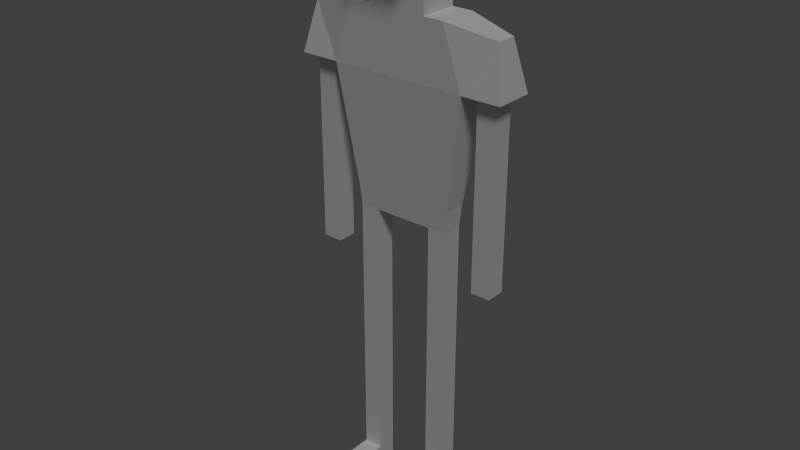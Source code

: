 # Source: Male_Player.blend  (saved by Blender 2.76.0; exported with 4.5.12 LTS)
import bpy
from mathutils import Matrix  # noqa: F401  (used for matrix-valued properties, if any)

bpy.ops.wm.read_factory_settings(use_empty=True)
scene = bpy.context.scene
scene.name = 'Scene'

# ---- collections
col_collection_1 = bpy.data.collections.new('Collection 1'); scene.collection.children.link(col_collection_1)

# ---- materials (node trees are filled in below, after node groups)
mat_player_material = bpy.data.materials.new('Player Material')
mat_player_material.alpha_threshold = 0.0
mat_player_material.use_transparent_shadow = False
mat_player_material.roughness = 0.5

# ---- material node trees

# ---- world
world_world = bpy.data.worlds.new('World'); scene.world = world_world
world_world.color = (0.05088, 0.05088, 0.05088)
world_world.use_sun_shadow = False
world_world.sun_shadow_jitter_overblur = 0.0
world_world.cycles.sampling_method = 'MANUAL'
world_world.cycles.sample_map_resolution = 256

# ---- lights
light_lamp = bpy.data.lights.new('Lamp', 'SUN')
light_lamp.transmission_factor = 0.0
light_lamp.cutoff_distance = 30.0
light_lamp.angle = 0.1993
light_lamp.energy = 1.0
light_lamp.shadow_buffer_clip_start = 1.001
light_lamp.shadow_soft_size = 0.1
light_lamp.shadow_cascade_max_distance = 1000.0
light_lamp.cycles.use_multiple_importance_sampling = False

# ---- meshes
me_player = bpy.data.meshes.new('Player')
me_player.from_pydata([(0.5, -0.1, -1.0), (0.5, -0.2, 1.0), (0.5, 0.1, -1.0), (0.5, 0.2, 1.0), (0.3, -0.2, 1.0), (0.2, -0.1, 1.9), (0.3, 0.2, 1.0), (0.2, 0.1, 1.9), (1.1, -0.2, 0.4), (1.0, -0.1, 0.9), (1.1, 0.2, 0.4), (1.0, 0.1, 0.9), (-0.3, -0.5, 1.58), (-0.3, -0.5, 1.6), (0.3, -0.2, 1.58), (0.3, -0.2, 1.6), (0.3, -0.1, -4.0), (0.3, -0.1, -1.0), (0.3, 0.1, -4.0), (0.3, 0.1, -1.0), (0.5, -0.1, -4.0), (0.5, 0.1, -4.0), (0.7, 0.2, 0.4), (0.7, -0.2, 0.4), (0.8, -0.1, -1.5), (0.8, -0.1, 0.4), (0.8, 0.1, -1.5), (0.8, 0.1, 0.4), (1.0, -0.1, -1.5), (1.0, -0.1, 0.4), (1.0, 0.1, -1.5), (1.0, 0.1, 0.4), (0.3, -0.1, -2.5), (0.3, 0.1, -2.5), (0.5, 0.1, -2.5), (0.5, -0.1, -2.5), (0.3, 0.1, -3.8), (0.5, 0.1, -3.8), (0.5, -0.1, -3.8), (0.3, -0.1, -3.8), (0.5, -0.5, -3.8), (0.5, -0.5, -4.0), (0.3, -0.5, -4.0), (0.3, -0.5, -3.8), (0.3, 0.2, 1.6), (-0.5, -0.1, -1.0), (-0.5, -0.2, 1.0), (-0.5, 0.1, -1.0), (-0.5, 0.2, 1.0), (-0.3, -0.2, 1.0), (-0.2, -0.1, 1.9), (-0.3, 0.2, 1.0), (-0.2, 0.1, 1.9), (-1.1, -0.2, 0.4), (-1.0, -0.1, 0.9), (-1.1, 0.2, 0.4), (-1.0, 0.1, 0.9), (0.3, -0.5, 1.58), (0.3, -0.5, 1.6), (-0.3, -0.2, 1.58), (-0.3, -0.2, 1.6), (-0.3, -0.1, -4.0), (-0.3, -0.1, -1.0), (-0.3, 0.1, -4.0), (-0.3, 0.1, -1.0), (-0.5, -0.1, -4.0), (-0.5, 0.1, -4.0), (-0.7, 0.2, 0.4), (-0.7, -0.2, 0.4), (-0.8, -0.1, -1.5), (-0.8, -0.1, 0.4), (-0.8, 0.1, -1.5), (-0.8, 0.1, 0.4), (-1.0, -0.1, -1.5), (-1.0, -0.1, 0.4), (-1.0, 0.1, -1.5), (-1.0, 0.1, 0.4), (-0.3, -0.1, -2.5), (-0.3, 0.1, -2.5), (-0.5, 0.1, -2.5), (-0.5, -0.1, -2.5), (-0.3, 0.1, -3.8), (-0.5, 0.1, -3.8), (-0.5, -0.1, -3.8), (-0.3, -0.1, -3.8), (-0.5, -0.5, -3.8), (-0.5, -0.5, -4.0), (-0.3, -0.5, -4.0), (-0.3, -0.5, -3.8), (-0.3, 0.2, 1.6), (0.3, 0.2, 1.58), (-0.3, 0.2, 1.58), (0.42, -0.2, 0.4), (0.42, 0.2, 0.4), (-0.42, -0.2, 0.4), (-0.42, 0.2, 0.4), (-0.8, -0.1, -0.36), (-0.8, 0.1, -0.36), (-1.0, 0.1, -0.36), (-1.0, -0.1, -0.36), (0.8, -0.1, -0.36), (0.8, 0.1, -0.36), (1.0, 0.1, -0.36), (1.0, -0.1, -0.36), (0.5154, 0.1154, -0.785), (0.5154, -0.1154, -0.785), (-0.5154, 0.1154, -0.785), (-0.5154, -0.1154, -0.785), (-0.3031, 0.2154, -0.785), (0.3031, -0.1154, -0.785), (0.3031, 0.2154, -0.785), (-0.3031, -0.1154, -0.785), (0.0, 0.1, -1.0), (0.0, -0.1, -1.0), (0.0, 0.1, 1.9), (0.0, 0.2, 1.6), (0.0, 0.2, 1.58), (0.0, 0.2, 1.0)], [], [(108, 106, 67, 95), (104, 105, 0, 2), (11, 9, 8, 10), (60, 59, 12, 13), (50, 5, 7, 114, 52), (39, 36, 18, 16), (36, 37, 21, 18), (37, 38, 20, 21), (20, 38, 40, 41), (16, 18, 21, 20), (100, 101, 26, 24), (101, 102, 30, 26), (102, 103, 28, 30), (103, 100, 24, 28), (24, 26, 30, 28), (17, 19, 33, 32), (3, 11, 10, 22), (9, 1, 23, 8), (23, 22, 10, 8), (9, 11, 3, 1), (0, 17, 32, 35), (2, 0, 35, 34), (19, 2, 34, 33), (35, 32, 39, 38), (34, 35, 38, 37), (33, 34, 37, 36), (32, 33, 36, 39), (40, 43, 42, 41), (38, 39, 43, 40), (39, 16, 42, 43), (16, 20, 41, 42), (115, 116, 91, 89), (115, 89, 52, 114), (7, 5, 15, 44), (15, 60, 13, 58), (106, 47, 45, 107), (56, 55, 53, 54), (117, 51, 91, 116), (84, 61, 63, 81), (81, 63, 66, 82), (82, 66, 65, 83), (65, 86, 85, 83), (61, 65, 66, 63), (96, 69, 71, 97), (97, 71, 75, 98), (98, 75, 73, 99), (99, 73, 69, 96), (69, 73, 75, 71), (62, 77, 78, 64), (48, 67, 55, 56), (54, 53, 68, 46), (68, 53, 55, 67), (54, 46, 48, 56), (45, 80, 77, 62), (47, 79, 80, 45), (64, 78, 79, 47), (80, 83, 84, 77), (79, 82, 83, 80), (78, 81, 82, 79), (77, 84, 81, 78), (85, 86, 87, 88), (83, 85, 88, 84), (84, 88, 87, 61), (61, 87, 86, 65), (57, 58, 13, 12), (52, 89, 60, 50), (112, 19, 17, 113), (60, 15, 5, 50), (90, 14, 4, 6), (91, 51, 49, 59), (89, 91, 59, 60), (44, 15, 14, 90), (104, 110, 93, 22), (110, 108, 95, 93), (109, 17, 0, 105), (1, 3, 6, 4), (3, 22, 93, 6), (1, 4, 92, 23), (111, 62, 113, 17, 109), (14, 15, 58, 57), (49, 46, 68, 94), (51, 95, 67, 48), (49, 51, 48, 46), (107, 45, 62, 111), (74, 99, 96, 70), (76, 98, 99, 74), (72, 97, 98, 76), (70, 96, 97, 72), (29, 25, 100, 103), (31, 29, 103, 102), (27, 31, 102, 101), (25, 27, 101, 100), (6, 93, 95, 51, 117), (68, 107, 111, 94), (92, 109, 105, 23), (94, 92, 4, 49), (2, 19, 110, 104), (94, 111, 109, 92), (67, 106, 107, 68), (22, 23, 105, 104), (64, 47, 106, 108), (64, 112, 113, 62), (6, 117, 116, 90), (44, 115, 114, 7), (44, 90, 116, 115), (59, 49, 4, 14), (19, 112, 64, 108, 110), (59, 14, 57, 12)])
_uv = me_player.uv_layers.new(name='UVMap')
_uv.uv.foreach_set('vector', [0.3235, 0.1057, 0.3631, 0.1137, 0.3339, 0.3245, 0.2867, 0.3085, 0.1899, 0.05995, 0.1537, 0.04067, 0.1737, 0.007987, 0.2052, 0.02431, 0.05062, 0.3277, 0.02488, 0.341, 0.002413, 0.268, 0.04339, 0.2857, 0.7598, 0.6466, 0.7598, 0.65, 0.7097, 0.6499, 0.7097, 0.6466, 0.8126, 0.63, 0.8126, 0.5632, 0.846, 0.5633, 0.846, 0.5966, 0.8459, 0.63, 0.5217, 0.7704, 0.5217, 0.738, 0.5541, 0.738, 0.5541, 0.7704, 0.5217, 0.9976, 0.5217, 0.9651, 0.5541, 0.9651, 0.5541, 0.9976, 0.5217, 0.9651, 0.5217, 0.9327, 0.5541, 0.9327, 0.5541, 0.9651, 0.5541, 0.9327, 0.5217, 0.9327, 0.5217, 0.8678, 0.5541, 0.8678, 0.5866, 0.9976, 0.5541, 0.9976, 0.5541, 0.9651, 0.5866, 0.9651, 0.9601, 0.5968, 0.9926, 0.5968, 0.9926, 0.7818, 0.9601, 0.7818, 0.8628, 0.5968, 0.8952, 0.5968, 0.8952, 0.7818, 0.8628, 0.7818, 0.8952, 0.5968, 0.9277, 0.5968, 0.9277, 0.7818, 0.8952, 0.7818, 0.9277, 0.5968, 0.9601, 0.5968, 0.9601, 0.7818, 0.9277, 0.7818, 0.9601, 0.7818, 0.9926, 0.7818, 0.9926, 0.8143, 0.9601, 0.8143, 0.002413, 0.8353, 0.002413, 0.8029, 0.2458, 0.8029, 0.2458, 0.8353, 0.1091, 0.3557, 0.05062, 0.3277, 0.04339, 0.2857, 0.09731, 0.2535, 0.719, 0.01691, 0.7347, 0.09976, 0.6373, 0.06731, 0.636, 0.002413, 0.0385, 0.217, 0.09731, 0.2535, 0.04339, 0.2857, 0.002413, 0.268, 0.02488, 0.341, 0.05062, 0.3277, 0.1091, 0.3557, 0.07145, 0.4104, 0.002413, 0.8678, 0.002413, 0.8353, 0.2458, 0.8353, 0.2458, 0.8678, 0.002413, 0.9002, 0.002413, 0.8678, 0.2458, 0.8678, 0.2458, 0.9002, 0.002413, 0.9327, 0.002413, 0.9002, 0.2458, 0.9002, 0.2458, 0.9327, 0.2458, 0.8678, 0.2458, 0.8353, 0.4568, 0.8353, 0.4568, 0.8678, 0.2458, 0.9002, 0.2458, 0.8678, 0.4568, 0.8678, 0.4568, 0.9002, 0.2458, 0.9327, 0.2458, 0.9002, 0.4568, 0.9002, 0.4568, 0.9327, 0.2458, 0.8353, 0.2458, 0.8029, 0.4568, 0.8029, 0.4568, 0.8353, 0.5217, 0.8678, 0.5217, 0.8353, 0.5541, 0.8353, 0.5541, 0.8678, 0.4568, 0.8678, 0.4568, 0.8353, 0.5217, 0.8353, 0.5217, 0.8678, 0.5217, 0.7704, 0.5541, 0.7704, 0.5541, 0.8353, 0.5217, 0.8353, 0.5866, 0.9976, 0.5866, 0.9651, 0.6515, 0.9651, 0.6515, 0.9976, 0.8337, 0.7174, 0.8319, 0.7202, 0.7946, 0.6954, 0.7966, 0.6932, 0.8337, 0.7174, 0.7966, 0.6932, 0.83, 0.658, 0.8579, 0.6733, 0.8301, 0.5353, 0.8126, 0.5632, 0.7599, 0.5465, 0.7968, 0.5001, 0.7599, 0.5465, 0.7598, 0.6466, 0.7097, 0.6466, 0.7098, 0.5465, 0.3631, 0.1137, 0.3702, 0.07642, 0.4047, 0.08012, 0.4034, 0.1177, 0.3319, 0.412, 0.361, 0.3811, 0.4047, 0.3888, 0.346, 0.4371, 0.8741, 0.3269, 0.8741, 0.2783, 0.9683, 0.2783, 0.9683, 0.3269, 0.1322, 0.506, 0.09977, 0.506, 0.09977, 0.4735, 0.1322, 0.4735, 0.1322, 0.7331, 0.09977, 0.7331, 0.09977, 0.7007, 0.1322, 0.7007, 0.1322, 0.7007, 0.09977, 0.7007, 0.09977, 0.6682, 0.1322, 0.6682, 0.09977, 0.6682, 0.09977, 0.6033, 0.1322, 0.6033, 0.1322, 0.6682, 0.06732, 0.7331, 0.06732, 0.7007, 0.09977, 0.7007, 0.09977, 0.7331, 0.8369, 0.2199, 0.8369, 0.03487, 0.8693, 0.03487, 0.8693, 0.2199, 0.7395, 0.2199, 0.7395, 0.03487, 0.772, 0.03487, 0.772, 0.2199, 0.772, 0.2199, 0.772, 0.03487, 0.8044, 0.03487, 0.8044, 0.2199, 0.8044, 0.2199, 0.8044, 0.03487, 0.8369, 0.03487, 0.8369, 0.2199, 0.8369, 0.03487, 0.8369, 0.002413, 0.8693, 0.002413, 0.8693, 0.03487, 0.6515, 0.5709, 0.4081, 0.5709, 0.4081, 0.5384, 0.6515, 0.5384, 0.2687, 0.4032, 0.3339, 0.3245, 0.361, 0.3811, 0.3319, 0.412, 0.719, 0.3449, 0.636, 0.3594, 0.6373, 0.2945, 0.7347, 0.262, 0.4027, 0.3265, 0.4047, 0.3888, 0.361, 0.3811, 0.3339, 0.3245, 0.346, 0.4371, 0.2691, 0.4687, 0.2687, 0.4032, 0.3319, 0.412, 0.6515, 0.6033, 0.4081, 0.6033, 0.4081, 0.5709, 0.6515, 0.5709, 0.6515, 0.6358, 0.4081, 0.6358, 0.4081, 0.6033, 0.6515, 0.6033, 0.6515, 0.6682, 0.4081, 0.6682, 0.4081, 0.6358, 0.6515, 0.6358, 0.4081, 0.6033, 0.1971, 0.6033, 0.1971, 0.5709, 0.4081, 0.5709, 0.4081, 0.6358, 0.1971, 0.6358, 0.1971, 0.6033, 0.4081, 0.6033, 0.4081, 0.6682, 0.1971, 0.6682, 0.1971, 0.6358, 0.4081, 0.6358, 0.4081, 0.5709, 0.1971, 0.5709, 0.1971, 0.5384, 0.4081, 0.5384, 0.1322, 0.6033, 0.09977, 0.6033, 0.09977, 0.5709, 0.1322, 0.5709, 0.1971, 0.6033, 0.1322, 0.6033, 0.1322, 0.5709, 0.1971, 0.5709, 0.1322, 0.506, 0.1322, 0.5709, 0.09977, 0.5709, 0.09977, 0.506, 0.06732, 0.7331, 0.002413, 0.7331, 0.002413, 0.7007, 0.06732, 0.7007, 0.7065, 0.5465, 0.7098, 0.5465, 0.7097, 0.6466, 0.7064, 0.6466, 0.83, 0.658, 0.7966, 0.6932, 0.7598, 0.6466, 0.8126, 0.63, 0.2881, 0.05103, 0.2387, 0.03536, 0.2492, 0.002413, 0.2987, 0.01822, 0.7598, 0.6466, 0.7599, 0.5465, 0.8126, 0.5632, 0.8126, 0.63, 0.9683, 0.05109, 0.9683, 0.116, 0.8741, 0.116, 0.8741, 0.05109, 0.9683, 0.2783, 0.8741, 0.2783, 0.8741, 0.2134, 0.9683, 0.2134, 0.7966, 0.6932, 0.7946, 0.6954, 0.7574, 0.6485, 0.7598, 0.6466, 0.7968, 0.5001, 0.7599, 0.5465, 0.7575, 0.5446, 0.7948, 0.4979, 0.1899, 0.05995, 0.2276, 0.07587, 0.1457, 0.2662, 0.09731, 0.2535, 0.2276, 0.07587, 0.3235, 0.1057, 0.2867, 0.3085, 0.1457, 0.2662, 0.4445, 0.1317, 0.4096, 0.1322, 0.4096, 0.09976, 0.4445, 0.09727, 0.07145, 0.4104, 0.1091, 0.3557, 0.1389, 0.3689, 0.1024, 0.43, 0.1091, 0.3557, 0.09731, 0.2535, 0.1457, 0.2662, 0.1389, 0.3689, 0.7347, 0.09976, 0.7347, 0.1322, 0.6373, 0.1127, 0.6373, 0.06731, 0.4445, 0.2301, 0.4096, 0.2296, 0.4096, 0.1809, 0.4096, 0.1322, 0.4445, 0.1317, 0.7599, 0.5432, 0.7599, 0.5465, 0.7098, 0.5465, 0.7098, 0.5431, 0.7347, 0.2296, 0.7347, 0.262, 0.6373, 0.2945, 0.6373, 0.249, 0.2362, 0.3987, 0.2867, 0.3085, 0.3339, 0.3245, 0.2687, 0.4032, 0.2345, 0.4678, 0.2362, 0.3987, 0.2687, 0.4032, 0.2691, 0.4687, 0.4445, 0.2645, 0.4096, 0.262, 0.4096, 0.2296, 0.4445, 0.2301, 0.8044, 0.3432, 0.8044, 0.2199, 0.8369, 0.2199, 0.8369, 0.3432, 0.772, 0.3432, 0.772, 0.2199, 0.8044, 0.2199, 0.8044, 0.3432, 0.7395, 0.3432, 0.7395, 0.2199, 0.772, 0.2199, 0.772, 0.3432, 0.8369, 0.3432, 0.8369, 0.2199, 0.8693, 0.2199, 0.8693, 0.3432, 0.9277, 0.4735, 0.9601, 0.4735, 0.9601, 0.5968, 0.9277, 0.5968, 0.8952, 0.4735, 0.9277, 0.4735, 0.9277, 0.5968, 0.8952, 0.5968, 0.8628, 0.4735, 0.8952, 0.4735, 0.8952, 0.5968, 0.8628, 0.5968, 0.9601, 0.4735, 0.9926, 0.4735, 0.9926, 0.5968, 0.9601, 0.5968, 0.1389, 0.3689, 0.1457, 0.2662, 0.2867, 0.3085, 0.2362, 0.3987, 0.1873, 0.3846, 0.6373, 0.2945, 0.4445, 0.2645, 0.4445, 0.2301, 0.6373, 0.249, 0.6373, 0.1127, 0.4445, 0.1317, 0.4445, 0.09727, 0.6373, 0.06731, 0.6373, 0.249, 0.6373, 0.1127, 0.7347, 0.1322, 0.7347, 0.2296, 0.2052, 0.02431, 0.2387, 0.03536, 0.2276, 0.07587, 0.1899, 0.05995, 0.6373, 0.249, 0.4445, 0.2301, 0.4445, 0.1317, 0.6373, 0.1127, 0.3339, 0.3245, 0.3631, 0.1137, 0.4034, 0.1177, 0.4027, 0.3265, 0.09731, 0.2535, 0.0385, 0.217, 0.1537, 0.04067, 0.1899, 0.05995, 0.3371, 0.06719, 0.3702, 0.07642, 0.3631, 0.1137, 0.3235, 0.1057, 0.3371, 0.06719, 0.2881, 0.05103, 0.2987, 0.01822, 0.3479, 0.03436, 0.8741, 0.05109, 0.8741, 0.002413, 0.9683, 0.002413, 0.9683, 0.05109, 0.7968, 0.5001, 0.8338, 0.476, 0.8579, 0.52, 0.8301, 0.5353, 0.7968, 0.5001, 0.7948, 0.4979, 0.8321, 0.4735, 0.8338, 0.476, 0.9683, 0.2134, 0.8741, 0.2134, 0.8741, 0.116, 0.9683, 0.116, 0.2387, 0.03536, 0.2881, 0.05103, 0.3371, 0.06719, 0.3235, 0.1057, 0.2276, 0.07587, 0.6563, 0.6465, 0.6564, 0.5464, 0.7065, 0.5465, 0.7064, 0.6466])
me_player.materials.append(mat_player_material)
me_player.use_remesh_preserve_volume = False
me_player.use_remesh_preserve_attributes = False
me_player.use_mirror_vertex_groups = False
me_player.update()

# ---- objects
ob_player_male = bpy.data.objects.new('Player.Male', me_player)
ob_lamp = bpy.data.objects.new('Lamp', light_lamp)

# ---- transforms, parenting, visibility, modifiers, constraints
ob_player_male.location = (0.0, 0.0, 4.0)
ob_player_male.lineart.crease_threshold = 0.0
ob_lamp.location = (6.0, -6.0, 6.0)
ob_lamp.rotation_euler = (0.6503, 0.05522, 0.7319)
ob_lamp.lock_rotations_4d = False
ob_lamp.empty_display_type = 'ARROWS'
ob_lamp.color = (0.0, 0.0, 0.0, 0.0)
ob_lamp.hide_viewport = True
ob_lamp.lineart.crease_threshold = 0.0
_c = ob_lamp.constraints.new('TRACK_TO'); _c.name = 'AutoTrack'

# ---- collection membership
col_collection_1.objects.link(ob_player_male)
col_collection_1.objects.link(ob_lamp)

# ---- scene / render settings (as saved in the file)
scene.frame_start = 1; scene.frame_end = 250; scene.frame_set(0)
scene.render.engine = 'BLENDER_EEVEE_NEXT'
scene.render.resolution_percentage = 50
scene.render.dither_intensity = 0.0
scene.cycles.use_denoising = False
scene.cycles.samples = 10
scene.cycles.sampling_pattern = 'TABULATED_SOBOL'
scene.cycles.light_sampling_threshold = 0.0
scene.cycles.use_adaptive_sampling = False
scene.cycles.use_light_tree = False
scene.cycles.blur_glossy = 0.0
scene.cycles.pixel_filter_type = 'GAUSSIAN'
scene.cycles.sample_clamp_indirect = 0.0
scene.view_settings.view_transform = 'Standard'
bpy.context.view_layer.update()

# ---- added for rendering (the .blend has no active camera): camera
cam_auto = bpy.data.cameras.new('AutoCamera')
cam_auto.lens = 50.0
cam_auto.sensor_width = 36.0
cam_auto.clip_end = 1000.0
ob_auto_camera = bpy.data.objects.new('AutoCamera', cam_auto)
scene.collection.objects.link(ob_auto_camera)
ob_auto_camera.location = (5.86345, -7.17846, 7.64076)
ob_auto_camera.rotation_euler = (1.09748, -7.21219e-08, 0.694738)
scene.camera = ob_auto_camera
bpy.context.view_layer.update()

